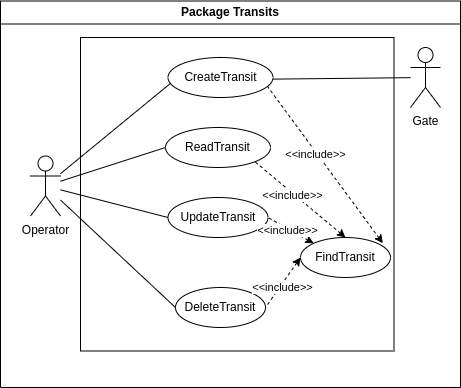

The diagram above was exported from draw.io. Its source (the exported page's mxGraphModel, read from the mxfile embedded in the PNG):
<mxGraphModel dx="-1601" dy="476" grid="1" gridSize="10" guides="1" tooltips="1" connect="1" arrows="1" fold="1" page="1" pageScale="1" pageWidth="827" pageHeight="1169" math="0" shadow="0">
  <root>
    <mxCell id="0" />
    <mxCell id="1" parent="0" />
    <mxCell id="IuFsKTCgeipQlvv-ABKl-1" value="&lt;div&gt;Package Transits&lt;br&gt;&lt;/div&gt;" style="swimlane;whiteSpace=wrap;html=1;container=0;movable=0;resizable=0;rotatable=0;deletable=0;editable=0;locked=1;connectable=0;" vertex="1" parent="1">
      <mxGeometry x="2780" y="203.5" width="460" height="386.5" as="geometry">
        <mxRectangle x="140" y="160" width="70" height="30" as="alternateBounds" />
      </mxGeometry>
    </mxCell>
    <mxCell id="IuFsKTCgeipQlvv-ABKl-2" value="Operator" style="shape=umlActor;verticalLabelPosition=bottom;verticalAlign=top;html=1;outlineConnect=0;container=0;movable=0;resizable=0;rotatable=0;deletable=0;editable=0;locked=1;connectable=0;" vertex="1" parent="IuFsKTCgeipQlvv-ABKl-1">
      <mxGeometry x="30" y="155" width="30" height="60" as="geometry" />
    </mxCell>
    <mxCell id="IuFsKTCgeipQlvv-ABKl-3" value="Gate" style="shape=umlActor;verticalLabelPosition=bottom;verticalAlign=top;html=1;outlineConnect=0;container=0;movable=0;resizable=0;rotatable=0;deletable=0;editable=0;locked=1;connectable=0;" vertex="1" parent="IuFsKTCgeipQlvv-ABKl-1">
      <mxGeometry x="410" y="46.5" width="30" height="60" as="geometry" />
    </mxCell>
    <mxCell id="IuFsKTCgeipQlvv-ABKl-4" style="rounded=0;orthogonalLoop=1;jettySize=auto;html=1;entryX=0;entryY=0.5;entryDx=0;entryDy=0;endArrow=none;endFill=0;movable=0;resizable=0;rotatable=0;deletable=0;editable=0;locked=1;connectable=0;" edge="1" parent="IuFsKTCgeipQlvv-ABKl-1" source="IuFsKTCgeipQlvv-ABKl-2">
      <mxGeometry relative="1" as="geometry">
        <mxPoint x="175.00000000002547" y="78.25" as="targetPoint" />
      </mxGeometry>
    </mxCell>
    <mxCell id="IuFsKTCgeipQlvv-ABKl-5" value="DeleteTransit" style="ellipse;whiteSpace=wrap;html=1;container=0;movable=0;resizable=0;rotatable=0;deletable=0;editable=0;locked=1;connectable=0;" vertex="1" parent="IuFsKTCgeipQlvv-ABKl-1">
      <mxGeometry x="175" y="286.5" width="90" height="40" as="geometry" />
    </mxCell>
    <mxCell id="IuFsKTCgeipQlvv-ABKl-6" style="rounded=0;orthogonalLoop=1;jettySize=auto;html=1;entryX=0;entryY=0.5;entryDx=0;entryDy=0;endArrow=none;endFill=0;movable=0;resizable=0;rotatable=0;deletable=0;editable=0;locked=1;connectable=0;" edge="1" parent="IuFsKTCgeipQlvv-ABKl-1" source="IuFsKTCgeipQlvv-ABKl-2" target="IuFsKTCgeipQlvv-ABKl-5">
      <mxGeometry relative="1" as="geometry" />
    </mxCell>
    <mxCell id="IuFsKTCgeipQlvv-ABKl-7" value="UpdateTransit" style="ellipse;whiteSpace=wrap;html=1;container=0;movable=0;resizable=0;rotatable=0;deletable=0;editable=0;locked=1;connectable=0;" vertex="1" parent="IuFsKTCgeipQlvv-ABKl-1">
      <mxGeometry x="167.5" y="196.5" width="100" height="40" as="geometry" />
    </mxCell>
    <mxCell id="IuFsKTCgeipQlvv-ABKl-8" style="rounded=0;orthogonalLoop=1;jettySize=auto;html=1;entryX=0;entryY=0.5;entryDx=0;entryDy=0;endArrow=none;endFill=0;movable=0;resizable=0;rotatable=0;deletable=0;editable=0;locked=1;connectable=0;" edge="1" parent="IuFsKTCgeipQlvv-ABKl-1" source="IuFsKTCgeipQlvv-ABKl-2" target="IuFsKTCgeipQlvv-ABKl-7">
      <mxGeometry relative="1" as="geometry" />
    </mxCell>
    <mxCell id="IuFsKTCgeipQlvv-ABKl-9" value="ReadTransit" style="ellipse;whiteSpace=wrap;html=1;container=0;movable=0;resizable=0;rotatable=0;deletable=0;editable=0;locked=1;connectable=0;" vertex="1" parent="IuFsKTCgeipQlvv-ABKl-1">
      <mxGeometry x="165" y="126.5" width="105" height="40" as="geometry" />
    </mxCell>
    <mxCell id="IuFsKTCgeipQlvv-ABKl-10" style="rounded=0;orthogonalLoop=1;jettySize=auto;html=1;entryX=0;entryY=0.5;entryDx=0;entryDy=0;endArrow=none;endFill=0;movable=0;resizable=0;rotatable=0;deletable=0;editable=0;locked=1;connectable=0;" edge="1" parent="IuFsKTCgeipQlvv-ABKl-1" source="IuFsKTCgeipQlvv-ABKl-2" target="IuFsKTCgeipQlvv-ABKl-9">
      <mxGeometry relative="1" as="geometry" />
    </mxCell>
    <mxCell id="IuFsKTCgeipQlvv-ABKl-11" style="edgeStyle=none;rounded=0;orthogonalLoop=1;jettySize=auto;html=1;entryX=1;entryY=0.5;entryDx=0;entryDy=0;strokeColor=default;align=center;verticalAlign=middle;fontFamily=Helvetica;fontSize=11;fontColor=default;labelBackgroundColor=default;endArrow=none;endFill=0;movable=0;resizable=0;rotatable=0;deletable=0;editable=0;locked=1;connectable=0;" edge="1" parent="IuFsKTCgeipQlvv-ABKl-1" source="IuFsKTCgeipQlvv-ABKl-3">
      <mxGeometry relative="1" as="geometry">
        <mxPoint x="259.99999999997453" y="78.25" as="targetPoint" />
      </mxGeometry>
    </mxCell>
    <mxCell id="IuFsKTCgeipQlvv-ABKl-12" value="FindTransit" style="ellipse;whiteSpace=wrap;html=1;container=0;movable=0;resizable=0;rotatable=0;deletable=0;editable=0;locked=1;connectable=0;" vertex="1" parent="IuFsKTCgeipQlvv-ABKl-1">
      <mxGeometry x="300" y="236.5" width="90" height="40" as="geometry" />
    </mxCell>
    <mxCell id="IuFsKTCgeipQlvv-ABKl-13" style="edgeStyle=none;shape=connector;rounded=0;orthogonalLoop=1;jettySize=auto;html=1;entryX=1;entryY=1;entryDx=0;entryDy=0;strokeColor=default;align=center;verticalAlign=middle;fontFamily=Helvetica;fontSize=11;fontColor=default;labelBackgroundColor=default;endArrow=none;endFill=0;exitX=0.5;exitY=0;exitDx=0;exitDy=0;dashed=1;startArrow=classic;startFill=1;movable=0;resizable=0;rotatable=0;deletable=0;editable=0;locked=1;connectable=0;" edge="1" parent="IuFsKTCgeipQlvv-ABKl-1" source="IuFsKTCgeipQlvv-ABKl-12" target="IuFsKTCgeipQlvv-ABKl-9">
      <mxGeometry relative="1" as="geometry">
        <mxPoint x="270" y="377.5" as="sourcePoint" />
        <mxPoint x="188" y="255" as="targetPoint" />
      </mxGeometry>
    </mxCell>
    <mxCell id="IuFsKTCgeipQlvv-ABKl-14" value="&amp;lt;&amp;lt;include&amp;gt;&amp;gt;" style="edgeLabel;html=1;align=center;verticalAlign=middle;resizable=0;points=[];strokeColor=default;fontFamily=Helvetica;fontSize=11;fontColor=default;labelBackgroundColor=default;fillColor=default;movable=0;rotatable=0;deletable=0;editable=0;locked=1;connectable=0;" connectable="0" vertex="1" parent="IuFsKTCgeipQlvv-ABKl-13">
      <mxGeometry x="0.1485" y="2" relative="1" as="geometry">
        <mxPoint as="offset" />
      </mxGeometry>
    </mxCell>
    <mxCell id="IuFsKTCgeipQlvv-ABKl-15" style="edgeStyle=none;shape=connector;rounded=0;orthogonalLoop=1;jettySize=auto;html=1;entryX=1;entryY=0.5;entryDx=0;entryDy=0;strokeColor=default;align=center;verticalAlign=middle;fontFamily=Helvetica;fontSize=11;fontColor=default;labelBackgroundColor=default;endArrow=none;endFill=0;exitX=0;exitY=0;exitDx=0;exitDy=0;dashed=1;startArrow=classic;startFill=1;movable=0;resizable=0;rotatable=0;deletable=0;editable=0;locked=1;connectable=0;" edge="1" parent="IuFsKTCgeipQlvv-ABKl-1" source="IuFsKTCgeipQlvv-ABKl-12" target="IuFsKTCgeipQlvv-ABKl-7">
      <mxGeometry relative="1" as="geometry">
        <mxPoint x="335" y="300" as="sourcePoint" />
        <mxPoint x="185" y="300" as="targetPoint" />
      </mxGeometry>
    </mxCell>
    <mxCell id="IuFsKTCgeipQlvv-ABKl-16" value="&amp;lt;&amp;lt;include&amp;gt;&amp;gt;" style="edgeLabel;html=1;align=center;verticalAlign=middle;resizable=0;points=[];strokeColor=default;fontFamily=Helvetica;fontSize=11;fontColor=default;labelBackgroundColor=default;fillColor=default;movable=0;rotatable=0;deletable=0;editable=0;locked=1;connectable=0;" connectable="0" vertex="1" parent="IuFsKTCgeipQlvv-ABKl-15">
      <mxGeometry x="0.1485" y="2" relative="1" as="geometry">
        <mxPoint as="offset" />
      </mxGeometry>
    </mxCell>
    <mxCell id="IuFsKTCgeipQlvv-ABKl-17" style="edgeStyle=none;shape=connector;rounded=0;orthogonalLoop=1;jettySize=auto;html=1;entryX=1;entryY=0.5;entryDx=0;entryDy=0;strokeColor=default;align=center;verticalAlign=middle;fontFamily=Helvetica;fontSize=11;fontColor=default;labelBackgroundColor=default;endArrow=none;endFill=0;exitX=0;exitY=0.5;exitDx=0;exitDy=0;dashed=1;startArrow=classic;startFill=1;movable=0;resizable=0;rotatable=0;deletable=0;editable=0;locked=1;connectable=0;" edge="1" parent="IuFsKTCgeipQlvv-ABKl-1" source="IuFsKTCgeipQlvv-ABKl-12" target="IuFsKTCgeipQlvv-ABKl-5">
      <mxGeometry relative="1" as="geometry">
        <mxPoint x="345" y="310" as="sourcePoint" />
        <mxPoint x="185" y="350" as="targetPoint" />
      </mxGeometry>
    </mxCell>
    <mxCell id="IuFsKTCgeipQlvv-ABKl-18" value="&amp;lt;&amp;lt;include&amp;gt;&amp;gt;" style="edgeLabel;html=1;align=center;verticalAlign=middle;resizable=0;points=[];strokeColor=default;fontFamily=Helvetica;fontSize=11;fontColor=default;labelBackgroundColor=default;fillColor=default;movable=0;rotatable=0;deletable=0;editable=0;locked=1;connectable=0;" connectable="0" vertex="1" parent="IuFsKTCgeipQlvv-ABKl-17">
      <mxGeometry x="0.1485" y="2" relative="1" as="geometry">
        <mxPoint as="offset" />
      </mxGeometry>
    </mxCell>
    <mxCell id="IuFsKTCgeipQlvv-ABKl-19" value="CreateTransit" style="ellipse;whiteSpace=wrap;html=1;container=0;movable=0;resizable=0;rotatable=0;deletable=0;editable=0;locked=1;connectable=0;" vertex="1" parent="IuFsKTCgeipQlvv-ABKl-1">
      <mxGeometry x="167.5" y="56.5" width="105" height="40" as="geometry" />
    </mxCell>
    <mxCell id="IuFsKTCgeipQlvv-ABKl-20" style="edgeStyle=none;shape=connector;rounded=0;orthogonalLoop=1;jettySize=auto;html=1;entryX=0.949;entryY=0.729;entryDx=0;entryDy=0;strokeColor=default;align=center;verticalAlign=middle;fontFamily=Helvetica;fontSize=11;fontColor=default;labelBackgroundColor=default;endArrow=none;endFill=0;exitX=0.915;exitY=0.142;exitDx=0;exitDy=0;dashed=1;startArrow=classic;startFill=1;movable=0;resizable=0;rotatable=0;deletable=0;editable=0;locked=1;connectable=0;entryPerimeter=0;exitPerimeter=0;" edge="1" parent="IuFsKTCgeipQlvv-ABKl-1" source="IuFsKTCgeipQlvv-ABKl-12" target="IuFsKTCgeipQlvv-ABKl-19">
      <mxGeometry relative="1" as="geometry">
        <mxPoint x="394" y="265" as="sourcePoint" />
        <mxPoint x="265" y="171" as="targetPoint" />
      </mxGeometry>
    </mxCell>
    <mxCell id="IuFsKTCgeipQlvv-ABKl-21" value="&amp;lt;&amp;lt;include&amp;gt;&amp;gt;" style="edgeLabel;html=1;align=center;verticalAlign=middle;resizable=0;points=[];strokeColor=default;fontFamily=Helvetica;fontSize=11;fontColor=default;labelBackgroundColor=default;fillColor=default;movable=0;rotatable=0;deletable=0;editable=0;locked=1;connectable=0;" connectable="0" vertex="1" parent="IuFsKTCgeipQlvv-ABKl-20">
      <mxGeometry x="0.1485" y="2" relative="1" as="geometry">
        <mxPoint as="offset" />
      </mxGeometry>
    </mxCell>
    <mxCell id="IuFsKTCgeipQlvv-ABKl-22" value="" style="whiteSpace=wrap;html=1;aspect=fixed;fillColor=none;container=0;movable=0;resizable=0;rotatable=0;deletable=0;editable=0;locked=1;connectable=0;" vertex="1" parent="IuFsKTCgeipQlvv-ABKl-1">
      <mxGeometry x="80" y="36.5" width="313.5" height="313.5" as="geometry" />
    </mxCell>
  </root>
</mxGraphModel>